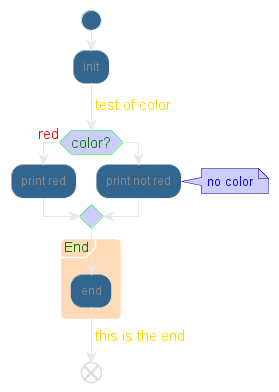

The diagram above was rendered by PlantUML. Its source (embedded in the PNG):
@startuml
<style>
activityDiagram {
  BackgroundColor #33668E
  BorderColor #33668E
  FontColor #888
  FontName arial

  diamond {
    BackgroundColor #ccf
    LineColor #00FF00
    FontColor green
    FontName arial
    FontSize 15
  }
  arrow {
    FontColor gold
    FontName arial
    FontSize 15
  }
  partition {
    LineColor red
    FontColor green
    RoundCorner 10
    BackgroundColor PeachPuff
  }
  note {
    FontColor Blue
    LineColor Navy
    BackgroundColor #ccf
  }
}
document {
   BackgroundColor transparent
}
</style>
start
:init;
-> test of color;
if (color?) is (<color:red>red) then
:print red;
else 
:print not red;
note right: no color
endif
partition End {
:end;
}
-> this is the end;
end
@enduml